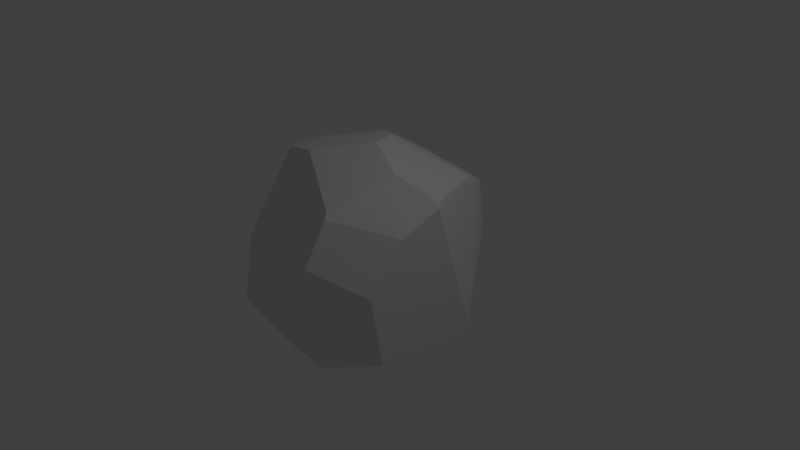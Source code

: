 # Source: rock2.blend  (saved by Blender 2.79.0; exported with 4.5.12 LTS)
import bpy
from mathutils import Matrix  # noqa: F401  (used for matrix-valued properties, if any)

bpy.ops.wm.read_factory_settings(use_empty=True)
scene = bpy.context.scene
scene.name = 'Scene'

# ---- collections
col_collection_1 = bpy.data.collections.new('Collection 1'); scene.collection.children.link(col_collection_1)

# ---- materials (node trees are filled in below, after node groups)
mat_material = bpy.data.materials.new('Material')
mat_material.alpha_threshold = 0.0
mat_material.use_transparent_shadow = False
mat_material.roughness = 0.5
mat_material.line_color = (0.0, 0.0, 0.0, 1.0)

# ---- material node trees

# ---- world
world_world = bpy.data.worlds.new('World'); scene.world = world_world
world_world.color = (0.05088, 0.05088, 0.05088)
world_world.use_sun_shadow = False
world_world.sun_shadow_jitter_overblur = 0.0
world_world.cycles.sampling_method = 'MANUAL'

# ---- cameras
cam_camera = bpy.data.cameras.new('Camera')
cam_camera.clip_end = 100.0
cam_camera.lens = 35.0
cam_camera.sensor_width = 32.0
cam_camera.sensor_height = 18.0
cam_camera.ortho_scale = 7.314
cam_camera.dof.focus_distance = 0.0
cam_camera.dof.aperture_fstop = 128.0

# ---- lights
light_lamp = bpy.data.lights.new('Lamp', 'POINT')
light_lamp.transmission_factor = 0.0
light_lamp.cutoff_distance = 30.0
light_lamp.energy = 100.0
light_lamp.shadow_buffer_clip_start = 1.001
light_lamp.shadow_soft_size = 0.1
light_lamp.shadow_maximum_resolution = 0.006
light_lamp.use_absolute_resolution = True

# ---- meshes
me_cube = bpy.data.meshes.new('Cube')
me_cube.from_pydata([(1.223, -0.06215, 1.223), (1.258, -7.153e-07, 1.188), (-1.384, 0.9413, 0.4462), (-0.5631, -1.448, -0.3039), (-0.5935, -0.5198, -1.43), (-1.297, -0.9162, 0.1287), (-1.43, -0.7663, -0.3267), (-0.7248, -1.43, -0.3898), (-0.725, -1.43, -0.392), (-1.113, -1.045, -0.7209), (1.098, -0.7759, -0.804), (0.3342, -1.514, 0.2299), (0.2452, -1.499, -0.152), (0.202, -1.436, -0.6151), (0.4624, -1.187, -0.9544), (0.5423, -1.43, 0.5334), (1.122, -0.9598, 0.1933), (1.222, -0.0932, 1.222), (0.8312, -0.317, 1.463), (1.195, -0.09914, 1.247), (1.309, -0.09671, 1.126), (0.5486, -1.095, 1.148), (0.5794, -1.149, 1.072), (1.222, -0.5553, 0.8564), (-0.1721, 1.175, 1.078), (-1.362, 0.9291, 0.5267), (0.02262, 0.3583, 1.54), (0.2337, -0.05767, 1.604), (-1.042, -0.379, 1.292), (-0.4661, -0.5284, 1.44), (-1.104, 0.2091, 1.262), (-0.3081, 0.5982, 1.451), (-1.378, 0.9502, 0.4447), (-1.386, 0.9414, 0.4395), (-0.5468, 0.2188, -1.537), (0.0561, 0.7117, -1.411), (-1.522, 0.3784, -0.2786), (-1.033, 1.221, 0.5002), (-1.305, 1.026, 0.485), (0.5944, 1.405, 0.8064), (0.7766, 0.9813, 1.032), (1.312, -0.0831, 1.125), (0.599, 0.9359, -1.148), (0.4441, 1.158, -0.9507), (0.3503, 1.557, -0.245), (1.179, 0.5541, -0.8849), (1.197, 0.6124, -0.7205), (0.6137, 1.484, 0.09966)], [], [(44, 43, 35, 34, 36, 33, 32, 38, 37), (23, 22, 15, 16), (21, 22, 23, 20, 17, 19, 18), (43, 44, 47, 46, 45, 42), (29, 27, 26, 31, 30, 28), (32, 33, 2), (8, 7, 5, 6, 9), (14, 13, 8, 9, 4), (13, 12, 3, 7, 8), (36, 34, 4, 9, 6), (3, 12, 11), (11, 12, 13, 14, 10, 16, 15), (29, 28, 5, 7, 3, 11, 15, 22, 21), (46, 41, 20, 23, 16, 10, 45), (29, 21, 18, 27), (0, 19, 17), (1, 0, 17, 20, 41), (1, 40, 26, 27, 18, 19, 0), (30, 31, 24, 37, 38, 25), (2, 33, 36, 6, 5, 28, 30, 25), (2, 25, 38, 32), (24, 31, 26, 40, 39), (41, 46, 47, 39, 40, 1), (37, 24, 39, 47, 44), (35, 43, 42), (35, 42, 45, 10, 14, 4, 34)])
me_cube.materials.append(mat_material)
me_cube.use_remesh_preserve_volume = False
me_cube.use_remesh_preserve_attributes = False
me_cube.use_mirror_vertex_groups = False
me_cube.update()

# ---- objects
ob_cube = bpy.data.objects.new('Cube', me_cube)
ob_lamp = bpy.data.objects.new('Lamp', light_lamp)
ob_camera = bpy.data.objects.new('Camera', cam_camera)

# ---- transforms, parenting, visibility, modifiers, constraints
ob_cube.location = (0.0, 0.0, 0.0)
ob_cube.lock_rotations_4d = False
ob_cube.empty_display_type = 'ARROWS'
ob_cube.lineart.crease_threshold = 0.0
ob_lamp.location = (4.076, 1.005, 5.904)
ob_lamp.rotation_euler = (0.6503, 0.05522, 1.866)
ob_lamp.lock_rotations_4d = False
ob_lamp.empty_display_type = 'ARROWS'
ob_lamp.color = (0.0, 0.0, 0.0, 0.0)
ob_lamp.lineart.crease_threshold = 0.0
ob_camera.location = (7.481, -6.508, 5.344)
ob_camera.rotation_euler = (1.109, 0.0, 0.8149)
ob_camera.lock_rotations_4d = False
ob_camera.empty_display_type = 'ARROWS'
ob_camera.color = (0.0, 0.0, 0.0, 0.0)
ob_camera.display_type = 'WIRE'
ob_camera.lineart.crease_threshold = 0.0

# ---- collection membership
col_collection_1.objects.link(ob_cube)
col_collection_1.objects.link(ob_lamp)
col_collection_1.objects.link(ob_camera)

# ---- scene / render settings (as saved in the file)
scene.camera = ob_camera
scene.frame_start = 1; scene.frame_end = 250; scene.frame_set(1)
scene.render.engine = 'BLENDER_EEVEE_NEXT'
scene.render.resolution_percentage = 50
scene.render.dither_intensity = 0.0
scene.cycles.use_denoising = False
scene.cycles.samples = 128
scene.cycles.sampling_pattern = 'TABULATED_SOBOL'
scene.cycles.use_adaptive_sampling = False
scene.cycles.use_light_tree = False
scene.cycles.blur_glossy = 0.0
scene.cycles.sample_clamp_indirect = 0.0
scene.view_settings.view_transform = 'Standard'
bpy.context.view_layer.update()
